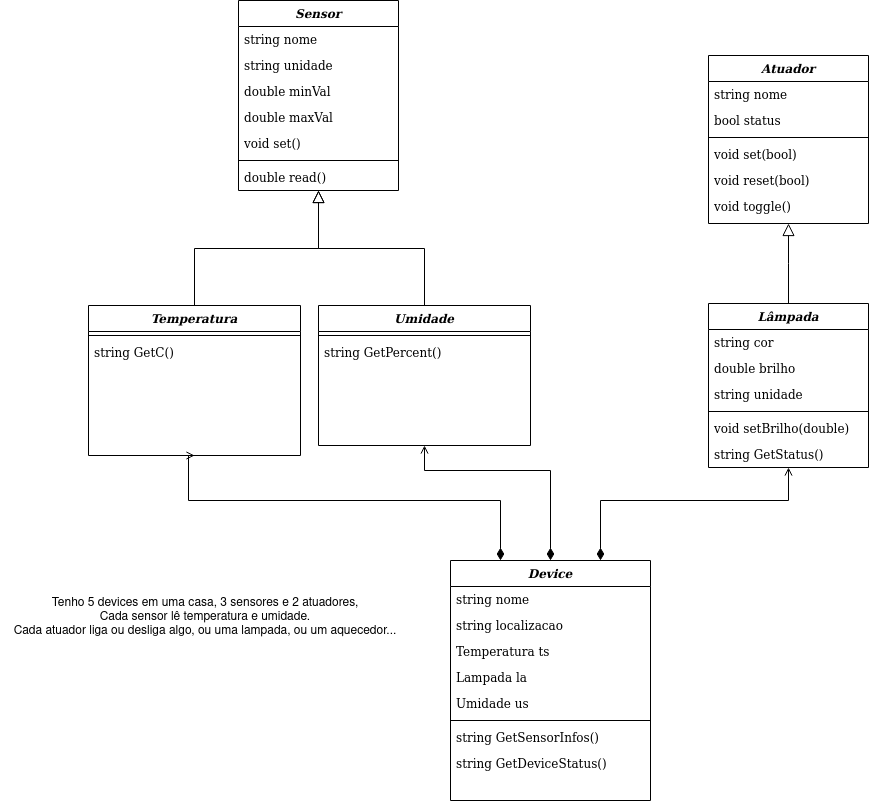

The diagram above was exported from draw.io. Its source (the exported page's mxGraphModel, read from the mxfile embedded in the PNG):
<mxGraphModel dx="1590" dy="793" grid="1" gridSize="10" guides="1" tooltips="1" connect="1" arrows="1" fold="1" page="1" pageScale="1" pageWidth="1500" pageHeight="1000" math="0" shadow="0">
  <root>
    <mxCell id="WIyWlLk6GJQsqaUBKTNV-0" />
    <mxCell id="WIyWlLk6GJQsqaUBKTNV-1" parent="WIyWlLk6GJQsqaUBKTNV-0" />
    <mxCell id="zkfFHV4jXpPFQw0GAbJ--0" value="Sensor" style="swimlane;fontStyle=3;align=center;verticalAlign=top;childLayout=stackLayout;horizontal=1;startSize=26;horizontalStack=0;resizeParent=1;resizeLast=0;collapsible=1;marginBottom=0;rounded=0;shadow=0;strokeWidth=1;fontFamily=Comic Sans MS;labelBackgroundColor=none;" parent="WIyWlLk6GJQsqaUBKTNV-1" vertex="1">
      <mxGeometry x="408" y="70" width="160" height="190" as="geometry">
        <mxRectangle x="230" y="140" width="160" height="26" as="alternateBounds" />
      </mxGeometry>
    </mxCell>
    <mxCell id="zkfFHV4jXpPFQw0GAbJ--1" value="string nome&#10;" style="text;align=left;verticalAlign=top;spacingLeft=4;spacingRight=4;overflow=hidden;rotatable=0;points=[[0,0.5],[1,0.5]];portConstraint=eastwest;fontStyle=0;fontFamily=Comic Sans MS;labelBackgroundColor=none;" parent="zkfFHV4jXpPFQw0GAbJ--0" vertex="1">
      <mxGeometry y="26" width="160" height="26" as="geometry" />
    </mxCell>
    <mxCell id="Ku5KaBP4o8vPXp6juP9b-1" value="string unidade" style="text;align=left;verticalAlign=top;spacingLeft=4;spacingRight=4;overflow=hidden;rotatable=0;points=[[0,0.5],[1,0.5]];portConstraint=eastwest;rounded=0;shadow=0;fontStyle=0;fontFamily=Comic Sans MS;labelBackgroundColor=none;" parent="zkfFHV4jXpPFQw0GAbJ--0" vertex="1">
      <mxGeometry y="52" width="160" height="26" as="geometry" />
    </mxCell>
    <mxCell id="Ku5KaBP4o8vPXp6juP9b-0" value="double minVal" style="text;align=left;verticalAlign=top;spacingLeft=4;spacingRight=4;overflow=hidden;rotatable=0;points=[[0,0.5],[1,0.5]];portConstraint=eastwest;rounded=0;shadow=0;fontStyle=0;fontFamily=Comic Sans MS;labelBackgroundColor=none;" parent="zkfFHV4jXpPFQw0GAbJ--0" vertex="1">
      <mxGeometry y="78" width="160" height="26" as="geometry" />
    </mxCell>
    <mxCell id="zkfFHV4jXpPFQw0GAbJ--2" value="double maxVal" style="text;align=left;verticalAlign=top;spacingLeft=4;spacingRight=4;overflow=hidden;rotatable=0;points=[[0,0.5],[1,0.5]];portConstraint=eastwest;rounded=0;shadow=0;fontStyle=0;fontFamily=Comic Sans MS;labelBackgroundColor=none;" parent="zkfFHV4jXpPFQw0GAbJ--0" vertex="1">
      <mxGeometry y="104" width="160" height="26" as="geometry" />
    </mxCell>
    <mxCell id="Ku5KaBP4o8vPXp6juP9b-2" value="void set()" style="text;align=left;verticalAlign=top;spacingLeft=4;spacingRight=4;overflow=hidden;rotatable=0;points=[[0,0.5],[1,0.5]];portConstraint=eastwest;rounded=0;shadow=0;fontStyle=0;fontFamily=Comic Sans MS;labelBackgroundColor=none;" parent="zkfFHV4jXpPFQw0GAbJ--0" vertex="1">
      <mxGeometry y="130" width="160" height="26" as="geometry" />
    </mxCell>
    <mxCell id="zkfFHV4jXpPFQw0GAbJ--4" value="" style="line;strokeWidth=1;align=left;verticalAlign=middle;spacingTop=-1;spacingLeft=3;spacingRight=3;rotatable=0;labelPosition=right;points=[];portConstraint=eastwest;fontStyle=0;fontFamily=Comic Sans MS;labelBackgroundColor=none;" parent="zkfFHV4jXpPFQw0GAbJ--0" vertex="1">
      <mxGeometry y="156" width="160" height="8" as="geometry" />
    </mxCell>
    <mxCell id="zkfFHV4jXpPFQw0GAbJ--5" value="double read()" style="text;align=left;verticalAlign=top;spacingLeft=4;spacingRight=4;overflow=hidden;rotatable=0;points=[[0,0.5],[1,0.5]];portConstraint=eastwest;fontStyle=0;fontFamily=Comic Sans MS;labelBackgroundColor=none;" parent="zkfFHV4jXpPFQw0GAbJ--0" vertex="1">
      <mxGeometry y="164" width="160" height="26" as="geometry" />
    </mxCell>
    <mxCell id="zkfFHV4jXpPFQw0GAbJ--6" value="Temperatura" style="swimlane;fontStyle=3;align=center;verticalAlign=top;childLayout=stackLayout;horizontal=1;startSize=26;horizontalStack=0;resizeParent=1;resizeLast=0;collapsible=1;marginBottom=0;rounded=0;shadow=0;strokeWidth=1;fontFamily=Comic Sans MS;labelBackgroundColor=none;" parent="WIyWlLk6GJQsqaUBKTNV-1" vertex="1">
      <mxGeometry x="258" y="375" width="212" height="150" as="geometry">
        <mxRectangle x="130" y="380" width="160" height="26" as="alternateBounds" />
      </mxGeometry>
    </mxCell>
    <mxCell id="zkfFHV4jXpPFQw0GAbJ--9" value="" style="line;strokeWidth=1;align=left;verticalAlign=middle;spacingTop=-1;spacingLeft=3;spacingRight=3;rotatable=0;labelPosition=right;points=[];portConstraint=eastwest;fontStyle=0;fontFamily=Comic Sans MS;labelBackgroundColor=none;" parent="zkfFHV4jXpPFQw0GAbJ--6" vertex="1">
      <mxGeometry y="26" width="212" height="8" as="geometry" />
    </mxCell>
    <mxCell id="zkfFHV4jXpPFQw0GAbJ--10" value="string GetC()" style="text;align=left;verticalAlign=top;spacingLeft=4;spacingRight=4;overflow=hidden;rotatable=0;points=[[0,0.5],[1,0.5]];portConstraint=eastwest;fontStyle=0;fontFamily=Comic Sans MS;labelBackgroundColor=none;" parent="zkfFHV4jXpPFQw0GAbJ--6" vertex="1">
      <mxGeometry y="34" width="212" height="26" as="geometry" />
    </mxCell>
    <mxCell id="zkfFHV4jXpPFQw0GAbJ--12" value="" style="endArrow=block;endSize=10;endFill=0;shadow=0;strokeWidth=1;rounded=0;edgeStyle=elbowEdgeStyle;elbow=vertical;fontStyle=0;fontFamily=Comic Sans MS;labelBackgroundColor=none;" parent="WIyWlLk6GJQsqaUBKTNV-1" source="zkfFHV4jXpPFQw0GAbJ--6" target="zkfFHV4jXpPFQw0GAbJ--0" edge="1">
      <mxGeometry width="160" relative="1" as="geometry">
        <mxPoint x="388" y="218" as="sourcePoint" />
        <mxPoint x="388" y="218" as="targetPoint" />
      </mxGeometry>
    </mxCell>
    <mxCell id="zkfFHV4jXpPFQw0GAbJ--16" value="" style="endArrow=block;endSize=10;endFill=0;shadow=0;strokeWidth=1;rounded=0;edgeStyle=elbowEdgeStyle;elbow=vertical;exitX=0.5;exitY=0;exitDx=0;exitDy=0;fontStyle=0;fontFamily=Comic Sans MS;labelBackgroundColor=none;" parent="WIyWlLk6GJQsqaUBKTNV-1" source="EzvwYpgmphOYMu13-ucX-21" target="zkfFHV4jXpPFQw0GAbJ--0" edge="1">
      <mxGeometry width="160" relative="1" as="geometry">
        <mxPoint x="598" y="375" as="sourcePoint" />
        <mxPoint x="498" y="286" as="targetPoint" />
      </mxGeometry>
    </mxCell>
    <mxCell id="EzvwYpgmphOYMu13-ucX-0" value="Tenho 5 devices em uma casa, 3 sensores e 2 atuadores,&#10;Cada sensor lê temperatura e umidade.&#10;Cada atuador liga ou desliga algo, ou uma lampada, ou um aquecedor..." style="text;align=center;verticalAlign=middle;resizable=0;points=[];autosize=1;strokeColor=none;fillColor=none;fontStyle=0;labelBackgroundColor=none;" parent="WIyWlLk6GJQsqaUBKTNV-1" vertex="1">
      <mxGeometry x="170" y="655" width="410" height="60" as="geometry" />
    </mxCell>
    <mxCell id="EzvwYpgmphOYMu13-ucX-1" value="Atuador" style="swimlane;fontStyle=3;align=center;verticalAlign=top;childLayout=stackLayout;horizontal=1;startSize=26;horizontalStack=0;resizeParent=1;resizeLast=0;collapsible=1;marginBottom=0;rounded=0;shadow=0;strokeWidth=1;fontFamily=Comic Sans MS;labelBackgroundColor=none;" parent="WIyWlLk6GJQsqaUBKTNV-1" vertex="1">
      <mxGeometry x="878" y="125" width="160" height="168" as="geometry">
        <mxRectangle x="650" y="152" width="160" height="26" as="alternateBounds" />
      </mxGeometry>
    </mxCell>
    <mxCell id="EzvwYpgmphOYMu13-ucX-2" value="string nome" style="text;align=left;verticalAlign=top;spacingLeft=4;spacingRight=4;overflow=hidden;rotatable=0;points=[[0,0.5],[1,0.5]];portConstraint=eastwest;fontStyle=0;fontFamily=Comic Sans MS;labelBackgroundColor=none;" parent="EzvwYpgmphOYMu13-ucX-1" vertex="1">
      <mxGeometry y="26" width="160" height="26" as="geometry" />
    </mxCell>
    <mxCell id="EzvwYpgmphOYMu13-ucX-3" value="bool status" style="text;align=left;verticalAlign=top;spacingLeft=4;spacingRight=4;overflow=hidden;rotatable=0;points=[[0,0.5],[1,0.5]];portConstraint=eastwest;rounded=0;shadow=0;fontStyle=0;fontFamily=Comic Sans MS;labelBackgroundColor=none;" parent="EzvwYpgmphOYMu13-ucX-1" vertex="1">
      <mxGeometry y="52" width="160" height="26" as="geometry" />
    </mxCell>
    <mxCell id="EzvwYpgmphOYMu13-ucX-37" value="" style="line;strokeWidth=1;align=left;verticalAlign=middle;spacingTop=-1;spacingLeft=3;spacingRight=3;rotatable=0;labelPosition=right;points=[];portConstraint=eastwest;fontStyle=0;fontFamily=Comic Sans MS;labelBackgroundColor=none;" parent="EzvwYpgmphOYMu13-ucX-1" vertex="1">
      <mxGeometry y="78" width="160" height="8" as="geometry" />
    </mxCell>
    <mxCell id="EzvwYpgmphOYMu13-ucX-44" value="void set(bool)" style="text;align=left;verticalAlign=top;spacingLeft=4;spacingRight=4;overflow=hidden;rotatable=0;points=[[0,0.5],[1,0.5]];portConstraint=eastwest;rounded=0;shadow=0;fontStyle=0;fontFamily=Comic Sans MS;labelBackgroundColor=none;" parent="EzvwYpgmphOYMu13-ucX-1" vertex="1">
      <mxGeometry y="86" width="160" height="26" as="geometry" />
    </mxCell>
    <mxCell id="EzvwYpgmphOYMu13-ucX-45" value="void reset(bool)" style="text;align=left;verticalAlign=top;spacingLeft=4;spacingRight=4;overflow=hidden;rotatable=0;points=[[0,0.5],[1,0.5]];portConstraint=eastwest;rounded=0;shadow=0;fontStyle=0;fontFamily=Comic Sans MS;labelBackgroundColor=none;" parent="EzvwYpgmphOYMu13-ucX-1" vertex="1">
      <mxGeometry y="112" width="160" height="26" as="geometry" />
    </mxCell>
    <mxCell id="EzvwYpgmphOYMu13-ucX-52" value="void toggle()" style="text;align=left;verticalAlign=top;spacingLeft=4;spacingRight=4;overflow=hidden;rotatable=0;points=[[0,0.5],[1,0.5]];portConstraint=eastwest;rounded=0;shadow=0;fontStyle=0;fontFamily=Comic Sans MS;labelBackgroundColor=none;" parent="EzvwYpgmphOYMu13-ucX-1" vertex="1">
      <mxGeometry y="138" width="160" height="26" as="geometry" />
    </mxCell>
    <mxCell id="EzvwYpgmphOYMu13-ucX-21" value="Umidade" style="swimlane;fontStyle=3;align=center;verticalAlign=top;childLayout=stackLayout;horizontal=1;startSize=26;horizontalStack=0;resizeParent=1;resizeLast=0;collapsible=1;marginBottom=0;rounded=0;shadow=0;strokeWidth=1;fontFamily=Comic Sans MS;labelBackgroundColor=none;" parent="WIyWlLk6GJQsqaUBKTNV-1" vertex="1">
      <mxGeometry x="488" y="375" width="212" height="140" as="geometry">
        <mxRectangle x="130" y="380" width="160" height="26" as="alternateBounds" />
      </mxGeometry>
    </mxCell>
    <mxCell id="EzvwYpgmphOYMu13-ucX-25" value="" style="line;strokeWidth=1;align=left;verticalAlign=middle;spacingTop=-1;spacingLeft=3;spacingRight=3;rotatable=0;labelPosition=right;points=[];portConstraint=eastwest;fontStyle=0;fontFamily=Comic Sans MS;labelBackgroundColor=none;" parent="EzvwYpgmphOYMu13-ucX-21" vertex="1">
      <mxGeometry y="26" width="212" height="8" as="geometry" />
    </mxCell>
    <mxCell id="EzvwYpgmphOYMu13-ucX-26" value="string GetPercent()" style="text;align=left;verticalAlign=top;spacingLeft=4;spacingRight=4;overflow=hidden;rotatable=0;points=[[0,0.5],[1,0.5]];portConstraint=eastwest;fontStyle=0;fontFamily=Comic Sans MS;labelBackgroundColor=none;" parent="EzvwYpgmphOYMu13-ucX-21" vertex="1">
      <mxGeometry y="34" width="212" height="26" as="geometry" />
    </mxCell>
    <mxCell id="EzvwYpgmphOYMu13-ucX-53" value="Lâmpada" style="swimlane;fontStyle=3;align=center;verticalAlign=top;childLayout=stackLayout;horizontal=1;startSize=26;horizontalStack=0;resizeParent=1;resizeLast=0;collapsible=1;marginBottom=0;rounded=0;shadow=0;strokeWidth=1;fontFamily=Comic Sans MS;labelBackgroundColor=none;" parent="WIyWlLk6GJQsqaUBKTNV-1" vertex="1">
      <mxGeometry x="878" y="373" width="160" height="164" as="geometry">
        <mxRectangle x="650" y="152" width="160" height="26" as="alternateBounds" />
      </mxGeometry>
    </mxCell>
    <mxCell id="EzvwYpgmphOYMu13-ucX-54" value="string cor" style="text;align=left;verticalAlign=top;spacingLeft=4;spacingRight=4;overflow=hidden;rotatable=0;points=[[0,0.5],[1,0.5]];portConstraint=eastwest;fontStyle=0;fontFamily=Comic Sans MS;labelBackgroundColor=none;" parent="EzvwYpgmphOYMu13-ucX-53" vertex="1">
      <mxGeometry y="26" width="160" height="26" as="geometry" />
    </mxCell>
    <mxCell id="EzvwYpgmphOYMu13-ucX-55" value="double brilho" style="text;align=left;verticalAlign=top;spacingLeft=4;spacingRight=4;overflow=hidden;rotatable=0;points=[[0,0.5],[1,0.5]];portConstraint=eastwest;rounded=0;shadow=0;fontStyle=0;fontFamily=Comic Sans MS;labelBackgroundColor=none;" parent="EzvwYpgmphOYMu13-ucX-53" vertex="1">
      <mxGeometry y="52" width="160" height="26" as="geometry" />
    </mxCell>
    <mxCell id="EzvwYpgmphOYMu13-ucX-72" value="string unidade" style="text;align=left;verticalAlign=top;spacingLeft=4;spacingRight=4;overflow=hidden;rotatable=0;points=[[0,0.5],[1,0.5]];portConstraint=eastwest;fontStyle=0;fontFamily=Comic Sans MS;labelBackgroundColor=none;" parent="EzvwYpgmphOYMu13-ucX-53" vertex="1">
      <mxGeometry y="78" width="160" height="26" as="geometry" />
    </mxCell>
    <mxCell id="EzvwYpgmphOYMu13-ucX-56" value="" style="line;strokeWidth=1;align=left;verticalAlign=middle;spacingTop=-1;spacingLeft=3;spacingRight=3;rotatable=0;labelPosition=right;points=[];portConstraint=eastwest;fontStyle=0;fontFamily=Comic Sans MS;labelBackgroundColor=none;" parent="EzvwYpgmphOYMu13-ucX-53" vertex="1">
      <mxGeometry y="104" width="160" height="8" as="geometry" />
    </mxCell>
    <mxCell id="EzvwYpgmphOYMu13-ucX-57" value="void setBrilho(double)" style="text;align=left;verticalAlign=top;spacingLeft=4;spacingRight=4;overflow=hidden;rotatable=0;points=[[0,0.5],[1,0.5]];portConstraint=eastwest;rounded=0;shadow=0;fontStyle=0;fontFamily=Comic Sans MS;labelBackgroundColor=none;" parent="EzvwYpgmphOYMu13-ucX-53" vertex="1">
      <mxGeometry y="112" width="160" height="26" as="geometry" />
    </mxCell>
    <mxCell id="EzvwYpgmphOYMu13-ucX-85" value="string GetStatus()" style="text;align=left;verticalAlign=top;spacingLeft=4;spacingRight=4;overflow=hidden;rotatable=0;points=[[0,0.5],[1,0.5]];portConstraint=eastwest;rounded=0;shadow=0;fontStyle=0;fontFamily=Comic Sans MS;labelBackgroundColor=none;" parent="EzvwYpgmphOYMu13-ucX-53" vertex="1">
      <mxGeometry y="138" width="160" height="26" as="geometry" />
    </mxCell>
    <mxCell id="EzvwYpgmphOYMu13-ucX-81" value="" style="rounded=0;orthogonalLoop=1;jettySize=auto;entryX=0.5;entryY=1;entryDx=0;entryDy=0;fontFamily=Comic Sans MS;fontSize=12;fontColor=default;exitX=0.75;exitY=0;exitDx=0;exitDy=0;edgeStyle=orthogonalEdgeStyle;startArrow=diamondThin;startFill=1;endArrow=open;endFill=0;startSize=10;fontStyle=0;labelBackgroundColor=none;" parent="WIyWlLk6GJQsqaUBKTNV-1" source="EzvwYpgmphOYMu13-ucX-73" target="EzvwYpgmphOYMu13-ucX-53" edge="1">
      <mxGeometry relative="1" as="geometry">
        <Array as="points">
          <mxPoint x="770" y="570" />
          <mxPoint x="958" y="570" />
        </Array>
      </mxGeometry>
    </mxCell>
    <mxCell id="EzvwYpgmphOYMu13-ucX-82" value="" style="rounded=0;orthogonalLoop=1;jettySize=auto;entryX=0.5;entryY=1;entryDx=0;entryDy=0;fontFamily=Comic Sans MS;fontSize=12;fontColor=default;exitX=0.5;exitY=0;exitDx=0;exitDy=0;edgeStyle=orthogonalEdgeStyle;startArrow=diamondThin;startFill=1;endArrow=open;endFill=0;startSize=10;fontStyle=0;labelBackgroundColor=none;" parent="WIyWlLk6GJQsqaUBKTNV-1" source="EzvwYpgmphOYMu13-ucX-73" target="EzvwYpgmphOYMu13-ucX-21" edge="1">
      <mxGeometry relative="1" as="geometry">
        <mxPoint x="828" y="565" as="sourcePoint" />
        <Array as="points">
          <mxPoint x="720" y="540" />
          <mxPoint x="594" y="540" />
        </Array>
      </mxGeometry>
    </mxCell>
    <mxCell id="EzvwYpgmphOYMu13-ucX-83" value="" style="rounded=0;orthogonalLoop=1;jettySize=auto;entryX=0.5;entryY=1;entryDx=0;entryDy=0;fontFamily=Comic Sans MS;fontSize=12;fontColor=default;edgeStyle=orthogonalEdgeStyle;startArrow=diamondThin;startFill=1;endArrow=open;endFill=0;startSize=10;fontStyle=0;labelBackgroundColor=none;exitX=0.25;exitY=0;exitDx=0;exitDy=0;" parent="WIyWlLk6GJQsqaUBKTNV-1" source="EzvwYpgmphOYMu13-ucX-73" target="zkfFHV4jXpPFQw0GAbJ--6" edge="1">
      <mxGeometry relative="1" as="geometry">
        <mxPoint x="670" y="630" as="sourcePoint" />
        <Array as="points">
          <mxPoint x="670" y="570" />
          <mxPoint x="358" y="570" />
        </Array>
      </mxGeometry>
    </mxCell>
    <mxCell id="EzvwYpgmphOYMu13-ucX-73" value="Device" style="swimlane;fontStyle=3;align=center;verticalAlign=top;childLayout=stackLayout;horizontal=1;startSize=26;horizontalStack=0;resizeParent=1;resizeLast=0;collapsible=1;marginBottom=0;rounded=0;shadow=0;strokeWidth=1;fontFamily=Comic Sans MS;labelBackgroundColor=none;" parent="WIyWlLk6GJQsqaUBKTNV-1" vertex="1">
      <mxGeometry x="620" y="630" width="200" height="240" as="geometry">
        <mxRectangle x="130" y="380" width="160" height="26" as="alternateBounds" />
      </mxGeometry>
    </mxCell>
    <mxCell id="EzvwYpgmphOYMu13-ucX-74" value="string nome" style="text;align=left;verticalAlign=top;spacingLeft=4;spacingRight=4;overflow=hidden;rotatable=0;points=[[0,0.5],[1,0.5]];portConstraint=eastwest;fontStyle=0;fontFamily=Comic Sans MS;labelBackgroundColor=none;" parent="EzvwYpgmphOYMu13-ucX-73" vertex="1">
      <mxGeometry y="26" width="200" height="26" as="geometry" />
    </mxCell>
    <mxCell id="EzvwYpgmphOYMu13-ucX-75" value="string localizacao" style="text;align=left;verticalAlign=top;spacingLeft=4;spacingRight=4;overflow=hidden;rotatable=0;points=[[0,0.5],[1,0.5]];portConstraint=eastwest;fontStyle=0;fontFamily=Comic Sans MS;labelBackgroundColor=none;" parent="EzvwYpgmphOYMu13-ucX-73" vertex="1">
      <mxGeometry y="52" width="200" height="26" as="geometry" />
    </mxCell>
    <mxCell id="EzvwYpgmphOYMu13-ucX-87" value="Temperatura ts" style="text;align=left;verticalAlign=top;spacingLeft=4;spacingRight=4;overflow=hidden;rotatable=0;points=[[0,0.5],[1,0.5]];portConstraint=eastwest;fontStyle=0;fontFamily=Comic Sans MS;labelBackgroundColor=none;" parent="EzvwYpgmphOYMu13-ucX-73" vertex="1">
      <mxGeometry y="78" width="200" height="26" as="geometry" />
    </mxCell>
    <mxCell id="EzvwYpgmphOYMu13-ucX-88" value="Lampada la" style="text;align=left;verticalAlign=top;spacingLeft=4;spacingRight=4;overflow=hidden;rotatable=0;points=[[0,0.5],[1,0.5]];portConstraint=eastwest;fontStyle=0;fontFamily=Comic Sans MS;labelBackgroundColor=none;" parent="EzvwYpgmphOYMu13-ucX-73" vertex="1">
      <mxGeometry y="104" width="200" height="26" as="geometry" />
    </mxCell>
    <mxCell id="EzvwYpgmphOYMu13-ucX-89" value="Umidade us" style="text;align=left;verticalAlign=top;spacingLeft=4;spacingRight=4;overflow=hidden;rotatable=0;points=[[0,0.5],[1,0.5]];portConstraint=eastwest;fontStyle=0;fontFamily=Comic Sans MS;labelBackgroundColor=none;" parent="EzvwYpgmphOYMu13-ucX-73" vertex="1">
      <mxGeometry y="130" width="200" height="26" as="geometry" />
    </mxCell>
    <mxCell id="EzvwYpgmphOYMu13-ucX-77" value="" style="line;strokeWidth=1;align=left;verticalAlign=middle;spacingTop=-1;spacingLeft=3;spacingRight=3;rotatable=0;labelPosition=right;points=[];portConstraint=eastwest;fontStyle=0;fontFamily=Comic Sans MS;labelBackgroundColor=none;" parent="EzvwYpgmphOYMu13-ucX-73" vertex="1">
      <mxGeometry y="156" width="200" height="8" as="geometry" />
    </mxCell>
    <mxCell id="EzvwYpgmphOYMu13-ucX-86" value="string GetSensorInfos()" style="text;align=left;verticalAlign=top;spacingLeft=4;spacingRight=4;overflow=hidden;rotatable=0;points=[[0,0.5],[1,0.5]];portConstraint=eastwest;fontStyle=0;fontFamily=Comic Sans MS;labelBackgroundColor=none;" parent="EzvwYpgmphOYMu13-ucX-73" vertex="1">
      <mxGeometry y="164" width="200" height="26" as="geometry" />
    </mxCell>
    <mxCell id="EzvwYpgmphOYMu13-ucX-92" value="string GetDeviceStatus()" style="text;align=left;verticalAlign=top;spacingLeft=4;spacingRight=4;overflow=hidden;rotatable=0;points=[[0,0.5],[1,0.5]];portConstraint=eastwest;fontStyle=0;fontFamily=Comic Sans MS;labelBackgroundColor=none;" parent="EzvwYpgmphOYMu13-ucX-73" vertex="1">
      <mxGeometry y="190" width="200" height="26" as="geometry" />
    </mxCell>
    <mxCell id="EzvwYpgmphOYMu13-ucX-79" value="" style="endArrow=block;endSize=10;endFill=0;shadow=0;strokeWidth=1;rounded=0;edgeStyle=elbowEdgeStyle;elbow=vertical;exitX=0.5;exitY=0;exitDx=0;exitDy=0;entryX=0.5;entryY=1;entryDx=0;entryDy=0;fontStyle=0;fontFamily=Comic Sans MS;labelBackgroundColor=none;" parent="WIyWlLk6GJQsqaUBKTNV-1" source="EzvwYpgmphOYMu13-ucX-53" target="EzvwYpgmphOYMu13-ucX-1" edge="1">
      <mxGeometry width="160" relative="1" as="geometry">
        <mxPoint x="888" y="375" as="sourcePoint" />
        <mxPoint x="788" y="247" as="targetPoint" />
      </mxGeometry>
    </mxCell>
  </root>
</mxGraphModel>